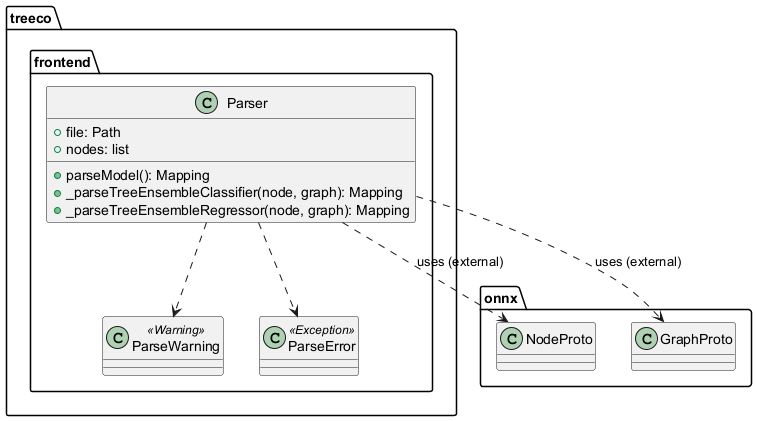

The diagram above was rendered by PlantUML. Its source (embedded in the PNG):
@startuml 


package "treeco.frontend" {
  class Parser {
    +file: Path
    +nodes: list
    +parseModel(): Mapping
    +_parseTreeEnsembleClassifier(node, graph): Mapping
    +_parseTreeEnsembleRegressor(node, graph): Mapping
  }

  class ParseWarning <<Warning>> { }
  class ParseError <<Exception>> { }
}

Parser ..> ParseWarning
Parser ..> ParseError
Parser ..> onnx.NodeProto : uses (external)
Parser ..> onnx.GraphProto : uses (external)

@enduml